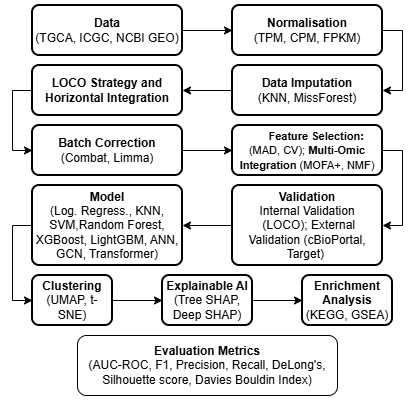

The diagram above was exported from draw.io. Its source (the exported page's mxGraphModel, read from the mxfile embedded in the PNG):
<mxGraphModel dx="1130" dy="593" grid="1" gridSize="10" guides="1" tooltips="1" connect="1" arrows="1" fold="1" page="1" pageScale="1" pageWidth="827" pageHeight="1169" math="0" shadow="0">
  <root>
    <mxCell id="0" />
    <mxCell id="1" parent="0" />
    <mxCell id="QGp_n0zpKYH36G6HIS7I-6" edge="1" parent="1" source="QGp_n0zpKYH36G6HIS7I-3" style="edgeStyle=orthogonalEdgeStyle;rounded=0;orthogonalLoop=1;jettySize=auto;html=1;exitX=1;exitY=0.5;exitDx=0;exitDy=0;entryX=0;entryY=0.5;entryDx=0;entryDy=0;" target="QGp_n0zpKYH36G6HIS7I-5">
      <mxGeometry relative="1" as="geometry" />
    </mxCell>
    <mxCell id="QGp_n0zpKYH36G6HIS7I-3" parent="1" style="rounded=1;whiteSpace=wrap;html=1;absoluteArcSize=1;arcSize=14;strokeWidth=2;" value="&lt;b&gt;Data&lt;/b&gt;&lt;div&gt;(TGCA, ICGC, NCBI GEO)&lt;/div&gt;" vertex="1">
      <mxGeometry height="50" width="150" x="40" y="40" as="geometry" />
    </mxCell>
    <mxCell id="QGp_n0zpKYH36G6HIS7I-12" edge="1" parent="1" source="QGp_n0zpKYH36G6HIS7I-5" style="edgeStyle=orthogonalEdgeStyle;rounded=0;orthogonalLoop=1;jettySize=auto;html=1;exitX=1;exitY=0.5;exitDx=0;exitDy=0;entryX=1;entryY=0.5;entryDx=0;entryDy=0;" target="QGp_n0zpKYH36G6HIS7I-7">
      <mxGeometry relative="1" as="geometry" />
    </mxCell>
    <mxCell id="QGp_n0zpKYH36G6HIS7I-5" parent="1" style="rounded=1;whiteSpace=wrap;html=1;absoluteArcSize=1;arcSize=14;strokeWidth=2;" value="&lt;b&gt;Normalisation&lt;/b&gt;&lt;br&gt;(TPM, CPM, FPKM)" vertex="1">
      <mxGeometry height="50" width="150" x="240" y="40" as="geometry" />
    </mxCell>
    <mxCell id="QGp_n0zpKYH36G6HIS7I-11" edge="1" parent="1" source="QGp_n0zpKYH36G6HIS7I-7" style="edgeStyle=orthogonalEdgeStyle;rounded=0;orthogonalLoop=1;jettySize=auto;html=1;exitX=0;exitY=0.5;exitDx=0;exitDy=0;entryX=1;entryY=0.5;entryDx=0;entryDy=0;" target="QGp_n0zpKYH36G6HIS7I-9">
      <mxGeometry relative="1" as="geometry" />
    </mxCell>
    <mxCell id="QGp_n0zpKYH36G6HIS7I-7" parent="1" style="rounded=1;whiteSpace=wrap;html=1;absoluteArcSize=1;arcSize=14;strokeWidth=2;" value="&lt;b&gt;Data Imputation&lt;/b&gt;&lt;br&gt;(KNN, MissForest)" vertex="1">
      <mxGeometry height="50" width="150" x="240" y="100" as="geometry" />
    </mxCell>
    <mxCell id="QGp_n0zpKYH36G6HIS7I-13" edge="1" parent="1" source="QGp_n0zpKYH36G6HIS7I-9" style="edgeStyle=orthogonalEdgeStyle;rounded=0;orthogonalLoop=1;jettySize=auto;html=1;exitX=0;exitY=0.5;exitDx=0;exitDy=0;entryX=0;entryY=0.5;entryDx=0;entryDy=0;" target="QGp_n0zpKYH36G6HIS7I-10">
      <mxGeometry relative="1" as="geometry" />
    </mxCell>
    <mxCell id="QGp_n0zpKYH36G6HIS7I-9" parent="1" style="rounded=1;whiteSpace=wrap;html=1;absoluteArcSize=1;arcSize=14;strokeWidth=2;" value="&lt;b&gt;LOCO Strategy and Horizontal Integration&lt;/b&gt;" vertex="1">
      <mxGeometry height="50" width="150" x="40" y="100" as="geometry" />
    </mxCell>
    <mxCell id="QGp_n0zpKYH36G6HIS7I-18" edge="1" parent="1" source="QGp_n0zpKYH36G6HIS7I-10" style="edgeStyle=orthogonalEdgeStyle;rounded=0;orthogonalLoop=1;jettySize=auto;html=1;exitX=1;exitY=0.5;exitDx=0;exitDy=0;entryX=0;entryY=0.5;entryDx=0;entryDy=0;" target="QGp_n0zpKYH36G6HIS7I-15">
      <mxGeometry relative="1" as="geometry" />
    </mxCell>
    <mxCell id="QGp_n0zpKYH36G6HIS7I-10" parent="1" style="rounded=1;whiteSpace=wrap;html=1;absoluteArcSize=1;arcSize=14;strokeWidth=2;" value="&lt;b&gt;Batch Correction&lt;/b&gt;&lt;div&gt;(Combat, Limma)&lt;/div&gt;" vertex="1">
      <mxGeometry height="50" width="150" x="40" y="160" as="geometry" />
    </mxCell>
    <mxCell id="QGp_n0zpKYH36G6HIS7I-31" edge="1" parent="1" source="QGp_n0zpKYH36G6HIS7I-15" style="edgeStyle=orthogonalEdgeStyle;rounded=0;orthogonalLoop=1;jettySize=auto;html=1;exitX=1;exitY=0.5;exitDx=0;exitDy=0;entryX=1;entryY=0.5;entryDx=0;entryDy=0;" target="QGp_n0zpKYH36G6HIS7I-22">
      <mxGeometry relative="1" as="geometry" />
    </mxCell>
    <mxCell id="QGp_n0zpKYH36G6HIS7I-15" parent="1" style="rounded=1;whiteSpace=wrap;html=1;absoluteArcSize=1;arcSize=14;strokeWidth=2;align=center;" value="&lt;div style=&quot;&quot;&gt;&lt;font style=&quot;font-size: 11px;&quot;&gt;&lt;b style=&quot;background-color: transparent; color: light-dark(rgb(0, 0, 0), rgb(255, 255, 255));&quot;&gt;&amp;nbsp; &amp;nbsp; &amp;nbsp; Feature Selection:&lt;/b&gt;&lt;/font&gt;&lt;/div&gt;&lt;div style=&quot;&quot;&gt;&lt;font style=&quot;font-size: 11px;&quot;&gt;&lt;span style=&quot;background-color: transparent; color: light-dark(rgb(0, 0, 0), rgb(255, 255, 255));&quot;&gt;(MAD, CV);&amp;nbsp;&lt;/span&gt;&lt;b style=&quot;background-color: transparent; color: light-dark(rgb(0, 0, 0), rgb(255, 255, 255));&quot;&gt;Multi-Omic Integration&amp;nbsp;&lt;/b&gt;&lt;span style=&quot;background-color: transparent; color: light-dark(rgb(0, 0, 0), rgb(255, 255, 255));&quot;&gt;(MOFA+, NMF)&lt;/span&gt;&lt;/font&gt;&lt;/div&gt;" vertex="1">
      <mxGeometry height="50" width="150" x="240" y="160" as="geometry" />
    </mxCell>
    <mxCell id="QGp_n0zpKYH36G6HIS7I-33" edge="1" parent="1" source="QGp_n0zpKYH36G6HIS7I-21" style="edgeStyle=orthogonalEdgeStyle;rounded=0;orthogonalLoop=1;jettySize=auto;html=1;exitX=0;exitY=0.5;exitDx=0;exitDy=0;entryX=0;entryY=0.5;entryDx=0;entryDy=0;" target="QGp_n0zpKYH36G6HIS7I-25">
      <mxGeometry relative="1" as="geometry" />
    </mxCell>
    <mxCell id="QGp_n0zpKYH36G6HIS7I-21" parent="1" style="rounded=1;whiteSpace=wrap;html=1;absoluteArcSize=1;arcSize=14;strokeWidth=2;" value="&lt;div&gt;&lt;br&gt;&lt;/div&gt;&lt;b&gt;Model&lt;/b&gt;&lt;div&gt;(Log. Regress., KNN, SVM,Random Forest, XGBoost, LightGBM, ANN, GCN, Transformer)&lt;br&gt;&lt;div&gt;&lt;div&gt;&lt;span style=&quot;color: rgba(0, 0, 0, 0); font-family: monospace; font-size: 0px; text-align: start; white-space: nowrap;&quot;&gt;%3CmxGraphModel%3E%3Croot%3E%3CmxCell%20id%3D%220%22%2F%3E%3CmxCell%20id%3D%221%22%20parent%3D%220%22%2F%3E%3CmxCell%20id%3D%222%22%20parent%3D%221%22%20style%3D%22rounded%3D1%3BwhiteSpace%3Dwrap%3Bhtml%3D1%3BabsoluteArcSize%3D1%3BarcSize%3D14%3BstrokeWidth%3D2%3B%22%20value%3D%22%26lt%3Bdiv%26gt%3B%26lt%3Bb%26gt%3BHorizontal%20Integration%26lt%3B%2Fb%26gt%3B%26lt%3B%2Fdiv%26gt%3B%22%20vertex%3D%221%22%3E%3CmxGeometry%20height%3D%2250%22%20width%3D%22150%22%20x%3D%2240%22%20y%3D%22200%22%20as%3D%22geometry%22%2F%3E%3C%2FmxCell%3E%3C%2Froot%3E%3C%2FmxGraphModel%3E&lt;/span&gt;&lt;/div&gt;&lt;/div&gt;&lt;/div&gt;" vertex="1">
      <mxGeometry height="80" width="150" x="40" y="220" as="geometry" />
    </mxCell>
    <mxCell id="QGp_n0zpKYH36G6HIS7I-36" edge="1" parent="1" source="QGp_n0zpKYH36G6HIS7I-22" style="edgeStyle=orthogonalEdgeStyle;rounded=0;orthogonalLoop=1;jettySize=auto;html=1;exitX=0;exitY=0.5;exitDx=0;exitDy=0;entryX=1;entryY=0.5;entryDx=0;entryDy=0;" target="QGp_n0zpKYH36G6HIS7I-21">
      <mxGeometry relative="1" as="geometry" />
    </mxCell>
    <mxCell id="QGp_n0zpKYH36G6HIS7I-22" parent="1" style="rounded=1;whiteSpace=wrap;html=1;absoluteArcSize=1;arcSize=14;strokeWidth=2;" value="&lt;b&gt;Validation&lt;/b&gt;&lt;div&gt;Internal Validation&lt;/div&gt;&lt;div&gt;&amp;nbsp;(LOCO); External Validation (cBioPortal, Target)&amp;nbsp;&lt;/div&gt;" vertex="1">
      <mxGeometry height="80" width="150" x="240" y="220" as="geometry" />
    </mxCell>
    <mxCell id="QGp_n0zpKYH36G6HIS7I-34" edge="1" parent="1" source="QGp_n0zpKYH36G6HIS7I-25" style="edgeStyle=orthogonalEdgeStyle;rounded=0;orthogonalLoop=1;jettySize=auto;html=1;exitX=1;exitY=0.5;exitDx=0;exitDy=0;entryX=0;entryY=0.5;entryDx=0;entryDy=0;" target="QGp_n0zpKYH36G6HIS7I-28">
      <mxGeometry relative="1" as="geometry" />
    </mxCell>
    <mxCell id="QGp_n0zpKYH36G6HIS7I-25" parent="1" style="rounded=1;whiteSpace=wrap;html=1;absoluteArcSize=1;arcSize=14;strokeWidth=2;" value="&lt;b&gt;Clustering&lt;/b&gt;&lt;br&gt;&lt;div&gt;(UMAP, t-SNE)&lt;/div&gt;" vertex="1">
      <mxGeometry height="50" width="80" x="40" y="310" as="geometry" />
    </mxCell>
    <mxCell id="QGp_n0zpKYH36G6HIS7I-35" edge="1" parent="1" source="QGp_n0zpKYH36G6HIS7I-28" style="edgeStyle=orthogonalEdgeStyle;rounded=0;orthogonalLoop=1;jettySize=auto;html=1;exitX=1;exitY=0.5;exitDx=0;exitDy=0;entryX=0;entryY=0.5;entryDx=0;entryDy=0;" target="QGp_n0zpKYH36G6HIS7I-30">
      <mxGeometry relative="1" as="geometry" />
    </mxCell>
    <mxCell id="QGp_n0zpKYH36G6HIS7I-28" parent="1" style="rounded=1;whiteSpace=wrap;html=1;absoluteArcSize=1;arcSize=14;strokeWidth=2;" value="&lt;b&gt;Explainable AI&lt;/b&gt;&lt;div&gt;(Tree SHAP, Deep SHAP)&lt;/div&gt;" vertex="1">
      <mxGeometry height="50" width="90" x="170" y="310" as="geometry" />
    </mxCell>
    <mxCell id="QGp_n0zpKYH36G6HIS7I-29" parent="1" style="rounded=1;whiteSpace=wrap;html=1;fontStyle=1" value="Evaluation Metrics&lt;div&gt;&lt;span style=&quot;font-weight: normal;&quot;&gt;(AUC-ROC, F1, Precision, Recall, DeLong's, Silhouette score, Davies Bouldin Index)&lt;/span&gt;&lt;/div&gt;" vertex="1">
      <mxGeometry height="60" width="260" x="85" y="370" as="geometry" />
    </mxCell>
    <mxCell id="QGp_n0zpKYH36G6HIS7I-30" parent="1" style="rounded=1;whiteSpace=wrap;html=1;absoluteArcSize=1;arcSize=14;strokeWidth=2;" value="&lt;b&gt;Enrichment Analysis&lt;/b&gt;&lt;div&gt;(KEGG, GSEA)&lt;/div&gt;" vertex="1">
      <mxGeometry height="50" width="90" x="310" y="310" as="geometry" />
    </mxCell>
  </root>
</mxGraphModel>